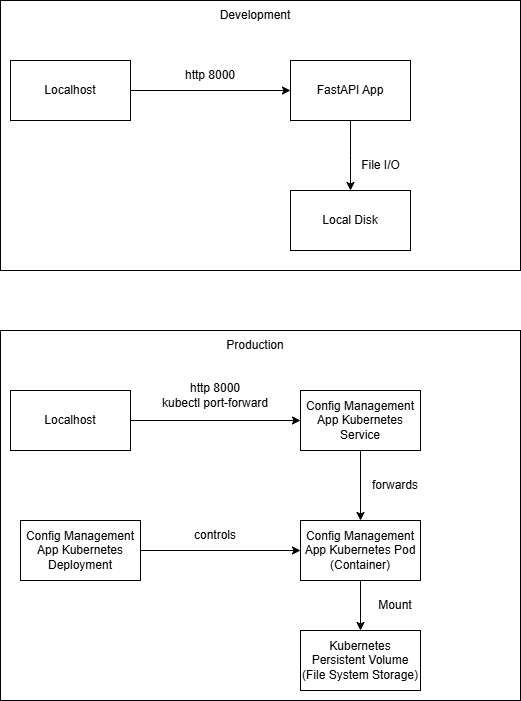

The diagram above was exported from draw.io. Its source (the exported page's mxGraphModel, read from the mxfile embedded in the PNG):
<mxGraphModel dx="1042" dy="535" grid="1" gridSize="10" guides="1" tooltips="1" connect="1" arrows="1" fold="1" page="1" pageScale="1" pageWidth="850" pageHeight="1100" math="0" shadow="0">
  <root>
    <mxCell id="0" />
    <mxCell id="1" parent="0" />
    <mxCell id="FLKqR8RZRdtAYTv2WNT5-6" value="" style="rounded=0;whiteSpace=wrap;html=1;" vertex="1" parent="1">
      <mxGeometry x="140" y="240" width="520" height="270" as="geometry" />
    </mxCell>
    <mxCell id="FLKqR8RZRdtAYTv2WNT5-7" value="Development" style="text;html=1;align=center;verticalAlign=middle;whiteSpace=wrap;rounded=0;" vertex="1" parent="1">
      <mxGeometry x="365" y="240" width="60" height="30" as="geometry" />
    </mxCell>
    <mxCell id="FLKqR8RZRdtAYTv2WNT5-11" style="edgeStyle=orthogonalEdgeStyle;rounded=0;orthogonalLoop=1;jettySize=auto;html=1;exitX=1;exitY=0.5;exitDx=0;exitDy=0;entryX=0;entryY=0.5;entryDx=0;entryDy=0;" edge="1" parent="1" source="FLKqR8RZRdtAYTv2WNT5-8" target="FLKqR8RZRdtAYTv2WNT5-10">
      <mxGeometry relative="1" as="geometry" />
    </mxCell>
    <mxCell id="FLKqR8RZRdtAYTv2WNT5-8" value="Localhost" style="rounded=0;whiteSpace=wrap;html=1;" vertex="1" parent="1">
      <mxGeometry x="150" y="300" width="120" height="60" as="geometry" />
    </mxCell>
    <mxCell id="FLKqR8RZRdtAYTv2WNT5-13" style="edgeStyle=orthogonalEdgeStyle;rounded=0;orthogonalLoop=1;jettySize=auto;html=1;exitX=0.5;exitY=1;exitDx=0;exitDy=0;" edge="1" parent="1" source="FLKqR8RZRdtAYTv2WNT5-10">
      <mxGeometry relative="1" as="geometry">
        <mxPoint x="490" y="430" as="targetPoint" />
      </mxGeometry>
    </mxCell>
    <mxCell id="FLKqR8RZRdtAYTv2WNT5-10" value="FastAPI App" style="rounded=0;whiteSpace=wrap;html=1;" vertex="1" parent="1">
      <mxGeometry x="430" y="300" width="120" height="60" as="geometry" />
    </mxCell>
    <mxCell id="FLKqR8RZRdtAYTv2WNT5-12" value="http 8000" style="text;html=1;align=center;verticalAlign=middle;whiteSpace=wrap;rounded=0;" vertex="1" parent="1">
      <mxGeometry x="320" y="300" width="60" height="30" as="geometry" />
    </mxCell>
    <mxCell id="FLKqR8RZRdtAYTv2WNT5-14" value="File I/O" style="text;html=1;align=center;verticalAlign=middle;resizable=0;points=[];autosize=1;strokeColor=none;fillColor=none;" vertex="1" parent="1">
      <mxGeometry x="490" y="390" width="60" height="30" as="geometry" />
    </mxCell>
    <mxCell id="FLKqR8RZRdtAYTv2WNT5-15" value="Local Disk" style="rounded=0;whiteSpace=wrap;html=1;" vertex="1" parent="1">
      <mxGeometry x="430" y="430" width="120" height="60" as="geometry" />
    </mxCell>
    <mxCell id="FLKqR8RZRdtAYTv2WNT5-18" value="" style="rounded=0;whiteSpace=wrap;html=1;" vertex="1" parent="1">
      <mxGeometry x="140" y="570" width="520" height="370" as="geometry" />
    </mxCell>
    <mxCell id="FLKqR8RZRdtAYTv2WNT5-19" value="Production" style="text;html=1;align=center;verticalAlign=middle;whiteSpace=wrap;rounded=0;" vertex="1" parent="1">
      <mxGeometry x="365" y="570" width="60" height="30" as="geometry" />
    </mxCell>
    <mxCell id="FLKqR8RZRdtAYTv2WNT5-22" style="edgeStyle=orthogonalEdgeStyle;rounded=0;orthogonalLoop=1;jettySize=auto;html=1;exitX=1;exitY=0.5;exitDx=0;exitDy=0;entryX=0;entryY=0.5;entryDx=0;entryDy=0;" edge="1" parent="1" source="FLKqR8RZRdtAYTv2WNT5-20" target="FLKqR8RZRdtAYTv2WNT5-21">
      <mxGeometry relative="1" as="geometry" />
    </mxCell>
    <mxCell id="FLKqR8RZRdtAYTv2WNT5-20" value="Localhost" style="rounded=0;whiteSpace=wrap;html=1;" vertex="1" parent="1">
      <mxGeometry x="150" y="630" width="120" height="60" as="geometry" />
    </mxCell>
    <mxCell id="FLKqR8RZRdtAYTv2WNT5-27" style="edgeStyle=orthogonalEdgeStyle;rounded=0;orthogonalLoop=1;jettySize=auto;html=1;exitX=0.5;exitY=1;exitDx=0;exitDy=0;entryX=0.5;entryY=0;entryDx=0;entryDy=0;" edge="1" parent="1" source="FLKqR8RZRdtAYTv2WNT5-21" target="FLKqR8RZRdtAYTv2WNT5-25">
      <mxGeometry relative="1" as="geometry" />
    </mxCell>
    <mxCell id="FLKqR8RZRdtAYTv2WNT5-21" value="Config Management App Kubernetes Service" style="rounded=0;whiteSpace=wrap;html=1;" vertex="1" parent="1">
      <mxGeometry x="440" y="630" width="120" height="60" as="geometry" />
    </mxCell>
    <mxCell id="FLKqR8RZRdtAYTv2WNT5-23" value="http 8000&lt;br&gt;kubectl port-forward" style="text;html=1;align=center;verticalAlign=middle;whiteSpace=wrap;rounded=0;" vertex="1" parent="1">
      <mxGeometry x="300" y="620" width="110" height="30" as="geometry" />
    </mxCell>
    <mxCell id="FLKqR8RZRdtAYTv2WNT5-26" style="edgeStyle=orthogonalEdgeStyle;rounded=0;orthogonalLoop=1;jettySize=auto;html=1;exitX=1;exitY=0.5;exitDx=0;exitDy=0;entryX=0;entryY=0.5;entryDx=0;entryDy=0;" edge="1" parent="1" source="FLKqR8RZRdtAYTv2WNT5-24" target="FLKqR8RZRdtAYTv2WNT5-25">
      <mxGeometry relative="1" as="geometry" />
    </mxCell>
    <mxCell id="FLKqR8RZRdtAYTv2WNT5-24" value="Config Management App Kubernetes Deployment" style="rounded=0;whiteSpace=wrap;html=1;" vertex="1" parent="1">
      <mxGeometry x="160" y="760" width="120" height="60" as="geometry" />
    </mxCell>
    <mxCell id="FLKqR8RZRdtAYTv2WNT5-31" style="edgeStyle=orthogonalEdgeStyle;rounded=0;orthogonalLoop=1;jettySize=auto;html=1;exitX=0.5;exitY=1;exitDx=0;exitDy=0;entryX=0.5;entryY=0;entryDx=0;entryDy=0;" edge="1" parent="1" source="FLKqR8RZRdtAYTv2WNT5-25" target="FLKqR8RZRdtAYTv2WNT5-30">
      <mxGeometry relative="1" as="geometry" />
    </mxCell>
    <mxCell id="FLKqR8RZRdtAYTv2WNT5-25" value="Config Management App Kubernetes Pod (Container)" style="rounded=0;whiteSpace=wrap;html=1;" vertex="1" parent="1">
      <mxGeometry x="440" y="760" width="120" height="60" as="geometry" />
    </mxCell>
    <mxCell id="FLKqR8RZRdtAYTv2WNT5-28" value="forwards" style="text;html=1;align=center;verticalAlign=middle;whiteSpace=wrap;rounded=0;" vertex="1" parent="1">
      <mxGeometry x="480" y="710" width="110" height="30" as="geometry" />
    </mxCell>
    <mxCell id="FLKqR8RZRdtAYTv2WNT5-29" value="controls" style="text;html=1;align=center;verticalAlign=middle;whiteSpace=wrap;rounded=0;" vertex="1" parent="1">
      <mxGeometry x="300" y="760" width="110" height="30" as="geometry" />
    </mxCell>
    <mxCell id="FLKqR8RZRdtAYTv2WNT5-30" value="Kubernetes Persistent Volume (File System Storage)" style="rounded=0;whiteSpace=wrap;html=1;" vertex="1" parent="1">
      <mxGeometry x="440" y="870" width="120" height="60" as="geometry" />
    </mxCell>
    <mxCell id="FLKqR8RZRdtAYTv2WNT5-32" value="Mount" style="text;html=1;align=center;verticalAlign=middle;whiteSpace=wrap;rounded=0;" vertex="1" parent="1">
      <mxGeometry x="480" y="830" width="110" height="30" as="geometry" />
    </mxCell>
  </root>
</mxGraphModel>